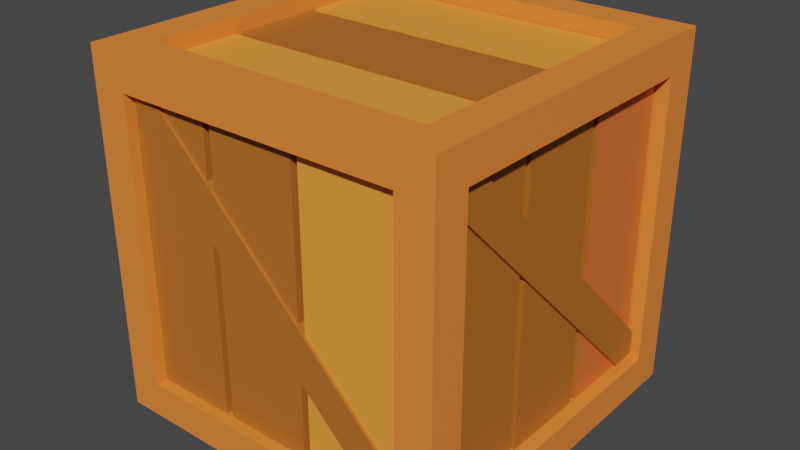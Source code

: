 # Source: crateColor.blend  (saved by Blender 3.6.13; exported with 4.5.12 LTS)
import bpy
from mathutils import Matrix  # noqa: F401  (used for matrix-valued properties, if any)

bpy.ops.wm.read_factory_settings(use_empty=True)
scene = bpy.context.scene
scene.name = 'Scene'

# ---- collections
col_collection = bpy.data.collections.new('Collection'); scene.collection.children.link(col_collection)

# ---- images (referenced by path relative to the original .blend; pixels are not part of the script)
import os
ASSET_DIR = os.environ.get("B2B_ASSET_DIR", "")  # directory of the original .blend (textures are referenced by path, not embedded)
HERE = os.path.dirname(os.path.abspath(__file__))  # packed textures are extracted next to this script under _unpacked/

def load_image(name, relpath, width, height, colorspace="sRGB"):
    """Load a texture the original file referenced (path relative to the .blend, or extracted next to this script)."""
    p = next((c for c in (os.path.join(HERE, relpath), os.path.join(ASSET_DIR, relpath)) if relpath and os.path.exists(c)), "")
    if p:
        img = bpy.data.images.load(p, check_existing=True)
        img.name = name
    else:  # same state as the original file: an image datablock whose file is absent (Cycles renders it pink)
        img = bpy.data.images.new(name, width, height)
        img.source = "FILE"
        img.filepath = "//" + (relpath or name)
    img.colorspace_settings.name = colorspace
    return img
img_cratetexture = load_image('cratetexture', 'crate.png', 1024, 1024, 'sRGB')

# ---- materials (node trees are filled in below, after node groups)
mat_w2 = bpy.data.materials.new('w2')
mat_w3 = bpy.data.materials.new('w3')
mat_w1 = bpy.data.materials.new('w1')
mat_material = bpy.data.materials.new('Material')

# ---- material node trees
mat_w2.use_nodes = True; mat_w2.node_tree.nodes.clear()
_N = mat_w2.node_tree.nodes; _L = mat_w2.node_tree.links
n0 = _N.new('ShaderNodeBsdfPrincipled'); n0.name = 'Principled BSDF'; n0.location = (10, 300)
n0.distribution = 'GGX'
n0.subsurface_method = 'RANDOM_WALK_SKIN'
n0.inputs[0].default_value = (0.4891, 0.1483, 0.01827, 1.0)
n0.inputs[3].default_value = 1.45
n0.inputs[27].default_value = (0.0, 0.0, 0.0, 1.0)
n0.inputs[28].default_value = 1.0
n1 = _N.new('ShaderNodeTexImage'); n1.name = 'Image Texture'; n1.location = (842, 240)
n1.image = img_cratetexture
n2 = _N.new('ShaderNodeOutputMaterial'); n2.name = 'Material Output'; n2.location = (300, 300)
_L.new(n0.outputs[0], n2.inputs[0])
n2.is_active_output = True
mat_w3.use_nodes = True; mat_w3.node_tree.nodes.clear()
_N = mat_w3.node_tree.nodes; _L = mat_w3.node_tree.links
n0 = _N.new('ShaderNodeBsdfPrincipled'); n0.name = 'Principled BSDF'; n0.location = (10, 300)
n0.distribution = 'GGX'
n0.subsurface_method = 'RANDOM_WALK_SKIN'
n0.inputs[0].default_value = (1.0, 0.3432, 0.04622, 1.0)
n0.inputs[3].default_value = 1.45
n0.inputs[27].default_value = (0.0, 0.0, 0.0, 1.0)
n0.inputs[28].default_value = 1.0
n1 = _N.new('ShaderNodeOutputMaterial'); n1.name = 'Material Output'; n1.location = (300, 300)
n2 = _N.new('ShaderNodeTexImage'); n2.name = 'Image Texture'; n2.location = (587, 232)
n2.image = img_cratetexture
_L.new(n0.outputs[0], n1.inputs[0])
n1.is_active_output = True
mat_w1.use_nodes = True; mat_w1.node_tree.nodes.clear()
_N = mat_w1.node_tree.nodes; _L = mat_w1.node_tree.links
n0 = _N.new('ShaderNodeBsdfPrincipled'); n0.name = 'Principled BSDF'; n0.location = (10, 300)
n0.distribution = 'GGX'
n0.subsurface_method = 'RANDOM_WALK_SKIN'
n0.inputs[0].default_value = (1.0, 0.2437, 0.03904, 1.0)
n0.inputs[3].default_value = 1.45
n0.inputs[27].default_value = (0.0, 0.0, 0.0, 1.0)
n0.inputs[28].default_value = 1.0
n1 = _N.new('ShaderNodeOutputMaterial'); n1.name = 'Material Output'; n1.location = (300, 300)
n2 = _N.new('ShaderNodeTexImage'); n2.name = 'Image Texture'; n2.location = (699, 199)
n2.image = img_cratetexture
_L.new(n0.outputs[0], n1.inputs[0])
n1.is_active_output = True
mat_material.use_nodes = True; mat_material.node_tree.nodes.clear()
_N = mat_material.node_tree.nodes; _L = mat_material.node_tree.links
n0 = _N.new('ShaderNodeBsdfPrincipled'); n0.name = 'Principled BSDF'; n0.location = (10, 300)
n0.distribution = 'GGX'
n0.subsurface_method = 'RANDOM_WALK_SKIN'
n0.inputs[0].default_value = (0.8, 0.1613, 0.03248, 1.0)
n0.inputs[3].default_value = 1.45
n0.inputs[27].default_value = (0.0, 0.0, 0.0, 1.0)
n0.inputs[28].default_value = 1.0
n1 = _N.new('ShaderNodeOutputMaterial'); n1.name = 'Material Output'; n1.location = (300, 300)
n2 = _N.new('ShaderNodeTexImage'); n2.name = 'Image Texture'; n2.location = (631, 278)
n2.image = img_cratetexture
_L.new(n0.outputs[0], n1.inputs[0])
n1.is_active_output = True

# ---- world
world_world = bpy.data.worlds.new('World'); scene.world = world_world
world_world.use_nodes = True; world_world.node_tree.nodes.clear()
_N = world_world.node_tree.nodes; _L = world_world.node_tree.links
n0 = _N.new('ShaderNodeOutputWorld'); n0.name = 'World Output'; n0.location = (300, 300)
n1 = _N.new('ShaderNodeBackground'); n1.name = 'Background'; n1.location = (10, 300)
n1.inputs[0].default_value = (0.05088, 0.05088, 0.05088, 1.0)
_L.new(n1.outputs[0], n0.inputs[0])
n0.is_active_output = True
world_world.color = (0.05088, 0.05088, 0.05088)
world_world.use_sun_shadow = False
world_world.sun_shadow_jitter_overblur = 0.0

# ---- meshes
me_cube_003 = bpy.data.meshes.new('Cube.003')
me_cube_003.from_pydata([(-1.0, -0.8, -0.8), (-1.0, -0.8, 0.8), (-1.0, 0.8, -0.8), (-1.0, 0.8, 0.8), (1.0, -0.8, -0.8), (1.0, -0.8, 0.8), (1.0, 0.8, -0.8), (1.0, 0.8, 0.8), (-0.8, 1.0, -0.8), (-0.8, -1.0, -0.8), (-0.8, -1.0, 0.8), (-0.8, 1.0, 0.8), (0.8, 1.0, 0.8), (0.8, 1.0, -0.8), (0.8, -1.0, -0.8), (0.8, -1.0, 0.8), (-0.8, -0.8, -1.0), (-0.8, -0.8, 1.0), (-0.8, 0.8, 1.0), (-0.8, 0.8, -1.0), (0.8, 0.8, -1.0), (0.8, 0.8, 1.0), (0.8, -0.8, 1.0), (0.8, -0.8, -1.0), (-1.0, 1.0, -1.0), (-1.0, -1.0, -1.0), (-1.0, -1.0, 1.0), (-1.0, 1.0, 1.0), (1.0, 1.0, -1.0), (1.0, 1.0, 1.0), (1.0, -1.0, -1.0), (1.0, -1.0, 1.0), (-0.8, -0.8, -0.8), (-0.8, -0.8, 0.8), (0.8, -0.8, 0.8), (0.8, -0.8, -0.8), (-0.8, 0.8, -0.8), (-0.8, -0.8, -0.8), (-0.8, -0.8, 0.8), (-0.8, 0.8, 0.8), (0.8, 0.8, 0.8), (0.8, 0.8, -0.8), (0.8, -0.8, -0.8), (0.8, -0.8, 0.8), (-0.8, 1.0, 0.8), (-0.8, 1.0, -0.8), (0.8, 1.0, -0.8), (0.8, 1.0, 0.8), (-0.8, 0.8, 0.8), (-0.8, 0.8, -0.8), (0.8, 0.8, -0.8), (0.8, 0.8, 0.8), (-0.8, -0.8, 0.8), (-0.8, 0.8, 0.8), (0.8, 0.8, 0.8), (0.8, -0.8, 0.8), (-0.8, 0.8, -0.8), (-0.8, -0.8, -0.8), (0.8, 0.8, -0.8), (0.8, -0.8, -0.8), (-0.8, -0.8, -0.8), (-0.8, -0.8, 0.8), (0.8, -0.8, 0.8), (0.8, -0.8, -0.8), (-0.8492, 0.8984, 0.804), (-0.8492, 0.8984, -0.796), (0.7508, 0.8984, -0.796), (0.7508, 0.8984, 0.804), (0.1975, 0.8984, -0.796), (0.2375, 0.8984, -0.796), (0.2375, 0.8984, 0.804), (0.1975, 0.8984, 0.804), (-0.3359, 0.8984, -0.796), (-0.2959, 0.8984, -0.796), (-0.2959, 0.8984, 0.804), (-0.3359, 0.8984, 0.804), (-0.8492, 0.9398, 0.804), (-0.8492, 0.9398, -0.796), (0.7508, 0.9398, 0.804), (0.7508, 0.9398, -0.796), (0.2375, 0.9398, 0.804), (0.2375, 0.9398, -0.796), (0.1975, 0.9398, -0.796), (0.1975, 0.9398, 0.804), (-0.2959, 0.9398, 0.804), (-0.2959, 0.9398, -0.796), (-0.3359, 0.9398, -0.796), (-0.3359, 0.9398, 0.804), (-0.8492, -0.9389, 0.804), (-0.8492, -0.9389, -0.796), (0.7508, -0.9389, -0.796), (0.7508, -0.9389, 0.804), (0.1975, -0.9389, -0.796), (0.2375, -0.9389, -0.796), (0.2375, -0.9389, 0.804), (0.1975, -0.9389, 0.804), (-0.3359, -0.9389, -0.796), (-0.2959, -0.9389, -0.796), (-0.2959, -0.9389, 0.804), (-0.3359, -0.9389, 0.804), (-0.8492, -0.8975, 0.804), (-0.8492, -0.8975, -0.796), (0.7508, -0.8975, 0.804), (0.7508, -0.8975, -0.796), (0.2375, -0.8975, 0.804), (0.2375, -0.8975, -0.796), (0.1975, -0.8975, -0.796), (0.1975, -0.8975, 0.804), (-0.2959, -0.8975, 0.804), (-0.2959, -0.8975, -0.796), (-0.3359, -0.8975, -0.796), (-0.3359, -0.8975, 0.804), (0.9252, -0.8141, 0.804), (0.9252, -0.8141, -0.796), (0.9252, 0.7859, -0.796), (0.9252, 0.7859, 0.804), (0.9252, 0.2326, -0.796), (0.9252, 0.2726, -0.796), (0.9252, 0.2726, 0.804), (0.9252, 0.2326, 0.804), (0.9252, -0.3007, -0.796), (0.9252, -0.2607, -0.796), (0.9252, -0.2607, 0.804), (0.9252, -0.3007, 0.804), (0.8838, -0.8141, 0.804), (0.8838, -0.8141, -0.796), (0.8838, 0.7859, 0.804), (0.8838, 0.7859, -0.796), (0.8838, 0.2726, 0.804), (0.8838, 0.2726, -0.796), (0.8838, 0.2326, -0.796), (0.8838, 0.2326, 0.804), (0.8838, -0.2607, 0.804), (0.8838, -0.2607, -0.796), (0.8838, -0.3007, -0.796), (0.8838, -0.3007, 0.804), (-0.8834, -0.8141, 0.804), (-0.8834, -0.8141, -0.796), (-0.8834, 0.7859, -0.796), (-0.8834, 0.7859, 0.804), (-0.8834, 0.2326, -0.796), (-0.8834, 0.2726, -0.796), (-0.8834, 0.2726, 0.804), (-0.8834, 0.2326, 0.804), (-0.8834, -0.3007, -0.796), (-0.8834, -0.2607, -0.796), (-0.8834, -0.2607, 0.804), (-0.8834, -0.3007, 0.804), (-0.9249, -0.8141, 0.804), (-0.9249, -0.8141, -0.796), (-0.9249, 0.7859, 0.804), (-0.9249, 0.7859, -0.796), (-0.9249, 0.2726, 0.804), (-0.9249, 0.2726, -0.796), (-0.9249, 0.2326, -0.796), (-0.9249, 0.2326, 0.804), (-0.9249, -0.2607, 0.804), (-0.9249, -0.2607, -0.796), (-0.9249, -0.3007, -0.796), (-0.9249, -0.3007, 0.804), (0.7978, -0.8141, 0.87), (-0.8022, -0.8141, 0.87), (-0.8022, 0.7859, 0.87), (0.7978, 0.7859, 0.87), (-0.8022, 0.2326, 0.87), (-0.8022, 0.2726, 0.87), (0.7978, 0.2726, 0.87), (0.7978, 0.2326, 0.87), (-0.8022, -0.3007, 0.87), (-0.8022, -0.2607, 0.87), (0.7978, -0.2607, 0.87), (0.7978, -0.3007, 0.87), (0.7978, -0.8141, 0.9114), (-0.8022, -0.8141, 0.9114), (0.7978, 0.7859, 0.9114), (-0.8022, 0.7859, 0.9114), (0.7978, 0.2726, 0.9114), (-0.8022, 0.2726, 0.9114), (-0.8022, 0.2326, 0.9114), (0.7978, 0.2326, 0.9114), (0.7978, -0.2607, 0.9114), (-0.8022, -0.2607, 0.9114), (-0.8022, -0.3007, 0.9114), (0.7978, -0.3007, 0.9114), (0.7978, -0.8141, -0.8349), (-0.8022, -0.8141, -0.8349), (-0.8022, 0.7859, -0.8349), (0.7978, 0.7859, -0.8349), (-0.8022, 0.2326, -0.8349), (-0.8022, 0.2726, -0.8349), (0.7978, 0.2726, -0.8349), (0.7978, 0.2326, -0.8349), (-0.8022, -0.3007, -0.8349), (-0.8022, -0.2607, -0.8349), (0.7978, -0.2607, -0.8349), (0.7978, -0.3007, -0.8349), (0.7978, -0.8141, -0.7935), (-0.8022, -0.8141, -0.7935), (0.7978, 0.7859, -0.7935), (-0.8022, 0.7859, -0.7935), (0.7978, 0.2726, -0.7935), (-0.8022, 0.2726, -0.7935), (-0.8022, 0.2326, -0.7935), (0.7978, 0.2326, -0.7935), (0.7978, -0.2607, -0.7935), (-0.8022, -0.2607, -0.7935), (-0.8022, -0.3007, -0.7935), (0.7978, -0.3007, -0.7935), (0.6364, -0.955, -0.7778), (-0.7778, -0.955, 0.6364), (0.6364, -0.855, -0.7778), (-0.7778, -0.855, 0.6364), (0.7778, -0.955, -0.6364), (-0.6364, -0.955, 0.7778), (0.7778, -0.855, -0.6364), (-0.6364, -0.855, 0.7778), (0.7705, -0.855, -0.7705), (-0.7742, -0.855, 0.7742), (0.7705, -0.955, -0.7705), (-0.7742, -0.955, 0.7742), (0.6364, 0.955, -0.7778), (-0.7778, 0.955, 0.6364), (0.6364, 0.855, -0.7778), (-0.7778, 0.855, 0.6364), (0.7778, 0.955, -0.6364), (-0.6364, 0.955, 0.7778), (0.7778, 0.855, -0.6364), (-0.6364, 0.855, 0.7778), (0.7705, 0.855, -0.7705), (-0.7742, 0.855, 0.7742), (0.7705, 0.955, -0.7705), (-0.7742, 0.955, 0.7742), (0.95, 0.6506, -0.7793), (0.95, -0.7636, 0.6349), (0.85, 0.6506, -0.7793), (0.85, -0.7636, 0.6349), (0.95, 0.7921, -0.6379), (0.95, -0.6222, 0.7764), (0.85, 0.7921, -0.6379), (0.85, -0.6222, 0.7764), (0.85, 0.7847, -0.7719), (0.85, -0.76, 0.7727), (0.95, 0.7847, -0.7719), (0.95, -0.76, 0.7727), (-0.96, 0.6506, -0.7793), (-0.96, -0.7636, 0.6349), (-0.86, 0.6506, -0.7793), (-0.86, -0.7636, 0.6349), (-0.96, 0.7921, -0.6379), (-0.96, -0.6222, 0.7764), (-0.86, 0.7921, -0.6379), (-0.86, -0.6222, 0.7764), (-0.86, 0.7847, -0.7719), (-0.86, -0.76, 0.7727), (-0.96, 0.7847, -0.7719), (-0.96, -0.76, 0.7727)], [], [(3, 2, 36, 39), (12, 13, 46, 47), (5, 4, 42, 43), (9, 14, 35, 32), (23, 16, 57, 59), (17, 22, 55, 52), (0, 2, 24, 25), (1, 0, 25, 26), (3, 1, 26, 27), (2, 3, 27, 24), (7, 6, 28, 29), (6, 4, 30, 28), (5, 7, 29, 31), (4, 5, 31, 30), (9, 10, 26, 25), (11, 8, 24, 27), (8, 13, 28, 24), (12, 11, 27, 29), (13, 12, 29, 28), (15, 14, 30, 31), (14, 9, 25, 30), (10, 15, 31, 26), (19, 16, 25, 24), (17, 18, 27, 26), (20, 19, 24, 28), (18, 21, 29, 27), (23, 20, 28, 30), (21, 22, 31, 29), (16, 23, 30, 25), (22, 17, 26, 31), (35, 34, 33, 32), (10, 9, 32, 33), (15, 10, 33, 34), (14, 15, 34, 35), (37, 38, 39, 36), (0, 1, 38, 37), (1, 3, 39, 38), (2, 0, 37, 36), (41, 40, 43, 42), (4, 6, 41, 42), (7, 5, 43, 40), (6, 7, 40, 41), (47, 46, 50, 51), (13, 8, 45, 46), (11, 12, 47, 44), (8, 11, 44, 45), (49, 48, 51, 50), (46, 45, 49, 50), (44, 47, 51, 48), (45, 44, 48, 49), (54, 53, 52, 55), (22, 21, 54, 55), (21, 18, 53, 54), (18, 17, 52, 53), (56, 58, 59, 57), (20, 23, 59, 58), (19, 20, 58, 56), (16, 19, 56, 57), (63, 62, 61, 60), (73, 68, 71, 74), (81, 80, 78, 79), (69, 66, 67, 70), (85, 84, 83, 82), (65, 72, 75, 64), (77, 76, 87, 86), (73, 74, 84, 85), (66, 69, 81, 79), (64, 75, 87, 76), (69, 70, 80, 81), (65, 64, 76, 77), (70, 67, 78, 80), (68, 73, 85, 82), (75, 72, 86, 87), (67, 66, 79, 78), (74, 71, 83, 84), (71, 68, 82, 83), (72, 65, 77, 86), (97, 92, 95, 98), (105, 104, 102, 103), (93, 90, 91, 94), (109, 108, 107, 106), (89, 96, 99, 88), (101, 100, 111, 110), (97, 98, 108, 109), (90, 93, 105, 103), (88, 99, 111, 100), (93, 94, 104, 105), (89, 88, 100, 101), (94, 91, 102, 104), (92, 97, 109, 106), (99, 96, 110, 111), (91, 90, 103, 102), (98, 95, 107, 108), (95, 92, 106, 107), (96, 89, 101, 110), (121, 116, 119, 122), (129, 128, 126, 127), (117, 114, 115, 118), (133, 132, 131, 130), (113, 120, 123, 112), (125, 124, 135, 134), (121, 122, 132, 133), (114, 117, 129, 127), (112, 123, 135, 124), (117, 118, 128, 129), (113, 112, 124, 125), (118, 115, 126, 128), (116, 121, 133, 130), (123, 120, 134, 135), (115, 114, 127, 126), (122, 119, 131, 132), (119, 116, 130, 131), (120, 113, 125, 134), (145, 140, 143, 146), (153, 152, 150, 151), (141, 138, 139, 142), (157, 156, 155, 154), (137, 144, 147, 136), (149, 148, 159, 158), (145, 146, 156, 157), (138, 141, 153, 151), (136, 147, 159, 148), (141, 142, 152, 153), (137, 136, 148, 149), (142, 139, 150, 152), (140, 145, 157, 154), (147, 144, 158, 159), (139, 138, 151, 150), (146, 143, 155, 156), (143, 140, 154, 155), (144, 137, 149, 158), (169, 164, 167, 170), (177, 176, 174, 175), (165, 162, 163, 166), (181, 180, 179, 178), (161, 168, 171, 160), (173, 172, 183, 182), (169, 170, 180, 181), (162, 165, 177, 175), (160, 171, 183, 172), (165, 166, 176, 177), (161, 160, 172, 173), (166, 163, 174, 176), (164, 169, 181, 178), (171, 168, 182, 183), (163, 162, 175, 174), (170, 167, 179, 180), (167, 164, 178, 179), (168, 161, 173, 182), (193, 188, 191, 194), (201, 200, 198, 199), (189, 186, 187, 190), (205, 204, 203, 202), (185, 192, 195, 184), (197, 196, 207, 206), (193, 194, 204, 205), (186, 189, 201, 199), (184, 195, 207, 196), (189, 190, 200, 201), (185, 184, 196, 197), (190, 187, 198, 200), (188, 193, 205, 202), (195, 192, 206, 207), (187, 186, 199, 198), (194, 191, 203, 204), (191, 188, 202, 203), (192, 185, 197, 206), (208, 209, 211, 210), (216, 217, 215, 214), (214, 215, 213, 212), (218, 219, 209, 208), (216, 214, 212, 218), (217, 211, 209, 219), (215, 217, 219, 213), (210, 216, 218, 208), (212, 213, 219, 218), (210, 211, 217, 216), (220, 222, 223, 221), (228, 226, 227, 229), (226, 224, 225, 227), (230, 220, 221, 231), (228, 230, 224, 226), (229, 231, 221, 223), (227, 225, 231, 229), (222, 220, 230, 228), (224, 230, 231, 225), (222, 228, 229, 223), (232, 233, 235, 234), (240, 241, 239, 238), (238, 239, 237, 236), (242, 243, 233, 232), (240, 238, 236, 242), (241, 235, 233, 243), (239, 241, 243, 237), (234, 240, 242, 232), (236, 237, 243, 242), (234, 235, 241, 240), (244, 246, 247, 245), (252, 250, 251, 253), (250, 248, 249, 251), (254, 244, 245, 255), (252, 254, 248, 250), (253, 255, 245, 247), (251, 249, 255, 253), (246, 244, 254, 252), (248, 254, 255, 249), (246, 252, 253, 247)])
me_cube_003.polygons.foreach_set('material_index', [2, 2, 2, 2, 2, 2, 2, 2, 2, 2, 2, 2, 2, 2, 2, 2, 2, 2, 2, 2, 2, 2, 2, 2, 2, 2, 2, 2, 2, 2, 2, 2, 2, 2, 2, 2, 2, 2, 2, 2, 2, 2, 2, 2, 2, 2, 2, 2, 2, 2, 2, 2, 2, 2, 2, 2, 2, 2, 0, 0, 1, 1, 0, 1, 1, 0, 1, 1, 1, 1, 1, 0, 1, 1, 0, 0, 1, 0, 1, 1, 0, 0, 0, 0, 1, 0, 1, 0, 1, 0, 0, 1, 0, 0, 0, 0, 0, 3, 0, 0, 0, 0, 0, 0, 0, 0, 0, 0, 0, 0, 0, 0, 0, 3, 0, 0, 3, 3, 3, 3, 0, 3, 0, 3, 0, 3, 3, 0, 3, 3, 3, 0, 1, 1, 0, 1, 1, 0, 1, 1, 1, 1, 1, 0, 1, 1, 0, 0, 1, 0, 0, 0, 0, 0, 0, 0, 0, 0, 0, 0, 0, 0, 0, 0, 0, 0, 0, 0, 0, 0, 0, 0, 0, 0, 0, 0, 0, 0, 0, 0, 0, 0, 0, 0, 0, 0, 0, 0, 0, 0, 0, 0, 0, 0, 0, 0, 0, 0, 0, 0, 0, 0, 0, 0, 0, 0, 0])
_uv = me_cube_003.uv_layers.new(name='UVMap')
_uv.uv.foreach_set('vector', [0.9461, 0.3618, 0.9461, 0.5226, 0.926, 0.5226, 0.926, 0.3618, 0.1005, 0.2195, 0.1005, 0.2195, 0.1005, 0.2195, 0.1005, 0.2195, 0.9461, 0.5226, 0.9461, 0.6834, 0.926, 0.6834, 0.926, 0.5226, 0.9186, 0.3618, 0.9186, 0.201, 0.9387, 0.201, 0.9387, 0.3618, 0.8764, 0.6834, 0.8764, 0.8442, 0.8563, 0.8442, 0.8563, 0.6834, 0.8362, 0.8442, 0.8362, 0.6834, 0.8563, 0.6834, 0.8563, 0.8442, 0.3417, 0.5829, 0.3417, 0.4221, 0.3618, 0.402, 0.3618, 0.603, 0.1809, 0.5829, 0.3417, 0.5829, 0.3618, 0.603, 0.1608, 0.603, 0.1809, 0.4221, 0.1809, 0.5829, 0.1608, 0.603, 0.1608, 0.402, 0.3417, 0.4221, 0.1809, 0.4221, 0.1608, 0.402, 0.3618, 0.402, 0.3819, 0.3819, 0.5427, 0.3819, 0.5628, 0.402, 0.3618, 0.402, 0.5427, 0.3819, 0.5427, 0.2211, 0.5628, 0.201, 0.5628, 0.402, 0.3819, 0.2211, 0.3819, 0.3819, 0.3618, 0.402, 0.3618, 0.201, 0.5427, 0.2211, 0.3819, 0.2211, 0.3618, 0.201, 0.5628, 0.201, 0.5427, 0.0201, 0.3819, 0.0201, 0.3618, 8.147e-09, 0.5628, -6.397e-10, 0.5829, 0.1809, 0.7437, 0.1809, 0.7638, 0.201, 0.5628, 0.201, 0.7437, 0.1809, 0.7437, 0.0201, 0.7638, -9.426e-09, 0.7638, 0.201, 0.5829, 0.0201, 0.5829, 0.1809, 0.5628, 0.201, 0.5628, -6.397e-10, 0.7437, 0.0201, 0.5829, 0.0201, 0.5628, -6.397e-10, 0.7638, -9.426e-09, 0.3819, 0.1809, 0.5427, 0.1809, 0.5628, 0.201, 0.3618, 0.201, 0.5427, 0.1809, 0.5427, 0.0201, 0.5628, -6.397e-10, 0.5628, 0.201, 0.3819, 0.0201, 0.3819, 0.1809, 0.3618, 0.201, 0.3618, 8.147e-09, 0.1809, 0.1809, 0.3417, 0.1809, 0.3618, 0.201, 0.1608, 0.201, 0.3417, 0.3819, 0.3417, 0.2211, 0.3618, 0.201, 0.3618, 0.402, 0.1809, 0.0201, 0.1809, 0.1809, 0.1608, 0.201, 0.1608, 2.506e-06, 0.3417, 0.2211, 0.1809, 0.2211, 0.1608, 0.201, 0.3618, 0.201, 0.3417, 0.0201, 0.1809, 0.0201, 0.1608, 2.506e-06, 0.3618, -1.037e-08, 0.1809, 0.2211, 0.1809, 0.3819, 0.1608, 0.402, 0.1608, 0.201, 0.3417, 0.1809, 0.3417, 0.0201, 0.3618, -1.037e-08, 0.3618, 0.201, 0.1809, 0.3819, 0.3417, 0.3819, 0.3618, 0.402, 0.1608, 0.402, 0.1608, 0.702, 6.722e-09, 0.702, -3.071e-10, 0.5412, 0.1608, 0.5412, 0.9789, 0.201, 0.9789, 0.3618, 0.9588, 0.3618, 0.9588, 0.201, 0.9769, 0.5226, 0.9769, 0.6834, 0.9568, 0.6834, 0.9568, 0.5226, 0.9367, 0.8442, 0.9367, 0.6834, 0.9568, 0.6834, 0.9568, 0.8442, 0.7236, 0.5226, 0.5628, 0.5226, 0.5628, 0.3618, 0.7236, 0.3618, 0.9662, 0.5226, 0.9662, 0.3618, 0.9863, 0.3618, 0.9863, 0.5226, 0.9568, 0.1608, 0.9568, 7.001e-09, 0.9769, 2.633e-07, 0.9769, 0.1608, 0.9186, 0.201, 0.9186, 0.3618, 0.8985, 0.3618, 0.8985, 0.201, 0.5628, 0.5628, 0.402, 0.5628, 0.402, 0.402, 0.5628, 0.402, 0.9166, 0.1608, 0.9166, 1.212e-07, 0.9367, 5.697e-08, 0.9367, 0.1608, 0.9662, 0.3618, 0.9662, 0.5226, 0.9461, 0.5226, 0.9461, 0.3618, 0.9367, 0.1608, 0.9367, 0.0, 0.9568, 0.0, 0.9568, 0.1608, 0.9588, 0.201, 0.9588, 0.3618, 0.9387, 0.3618, 0.9387, 0.201, 0.1005, 0.2195, 0.1005, 0.2195, 0.1005, 0.2195, 0.1005, 0.2195, 0.1005, 0.2195, 0.1005, 0.2195, 0.1005, 0.2195, 0.1005, 0.2195, 0.1005, 0.2195, 0.1005, 0.2195, 0.1005, 0.2195, 0.1005, 0.2195, 0.7236, 0.6834, 0.5628, 0.6834, 0.5628, 0.5226, 0.7236, 0.5226, 0.9367, 0.6834, 0.9367, 0.8442, 0.9166, 0.8442, 0.9166, 0.6834, 0.9568, 0.8442, 0.9568, 0.6834, 0.9769, 0.6834, 0.9769, 0.8442, 0.9769, 0.1608, 0.9769, 0.0, 0.997, 0.0, 0.997, 0.1608, 9.145e-09, 0.3804, 0.1608, 0.3804, 0.1608, 0.5412, 1.64e-08, 0.5412, 0.3819, 0.8844, 0.3819, 0.7236, 0.402, 0.7236, 0.402, 0.8844, 0.8764, 0.8442, 0.8764, 0.6834, 0.8965, 0.6834, 0.8965, 0.8442, 0.8784, 0.3618, 0.8784, 0.201, 0.8985, 0.201, 0.8985, 0.3618, 2.646e-08, 0.3804, 2.84e-08, 0.2195, 0.1608, 0.2195, 0.1608, 0.3804, 0.402, 0.402, 0.402, 0.5628, 0.3819, 0.5628, 0.3819, 0.402, 0.402, 0.5628, 0.402, 0.7236, 0.3819, 0.7236, 0.3819, 0.5628, 0.9166, 0.6834, 0.9166, 0.8442, 0.8965, 0.8442, 0.8965, 0.6834, 0.7236, 0.3618, 0.5628, 0.3618, 0.5628, 0.201, 0.7236, 0.201, 0.5032, 0.8844, 0.4536, 0.8844, 0.4536, 0.7236, 0.5032, 0.7236, 0.7752, 0.8442, 0.7752, 0.6834, 0.8268, 0.6834, 0.8268, 0.8442, 0.3156, 0.7638, 0.264, 0.7638, 0.264, 0.603, 0.3156, 0.603, 0.8764, 0.5226, 0.8764, 0.3618, 0.926, 0.3618, 0.926, 0.5226, 0.3672, 0.7638, 0.3156, 0.7638, 0.3156, 0.603, 0.3672, 0.603, 0.05159, 0.8628, 0.05159, 0.702, 0.1032, 0.702, 0.1032, 0.8628, 0.3777, 0.8844, 0.3777, 0.7236, 0.3819, 0.7236, 0.3819, 0.8844, 0.7176, 0.8442, 0.7176, 0.8958, 0.7134, 0.8958, 0.7134, 0.8442, 0.7278, 0.8958, 0.7278, 0.8442, 0.732, 0.8442, 0.732, 0.8958, 0.3736, 0.8844, 0.3736, 0.7236, 0.3777, 0.7236, 0.3777, 0.8844, 0.3694, 0.8844, 0.3694, 0.7236, 0.3736, 0.7236, 0.3736, 0.8844, 0.732, 0.8958, 0.732, 0.8442, 0.7361, 0.8442, 0.7361, 0.8958, 0.757, 0.8442, 0.757, 0.8938, 0.7528, 0.8938, 0.7528, 0.8442, 0.9894, 0.6834, 0.9894, 0.8442, 0.9852, 0.8442, 0.9852, 0.6834, 0.9904, 0.3618, 0.9904, 0.5226, 0.9863, 0.5226, 0.9863, 0.3618, 0.6759, 0.8938, 0.6759, 0.8442, 0.6801, 0.8442, 0.6801, 0.8938, 0.9914, 0.201, 0.9914, 0.3618, 0.9872, 0.3618, 0.9872, 0.201, 0.6565, 0.8442, 0.6565, 0.8958, 0.6523, 0.8958, 0.6523, 0.8442, 0.5548, 0.8844, 0.5052, 0.8844, 0.5052, 0.7236, 0.5548, 0.7236, 0.666, 0.8442, 0.666, 0.6834, 0.7176, 0.6834, 0.7176, 0.8442, 0.264, 0.7638, 0.2124, 0.7638, 0.2124, 0.603, 0.264, 0.603, 0.8764, 0.6834, 0.8764, 0.5226, 0.926, 0.5226, 0.926, 0.6834, 0.7752, 0.3618, 0.7236, 0.3618, 0.7236, 0.201, 0.7752, 0.201, 0.1032, 0.8628, 0.1032, 0.702, 0.1548, 0.702, 0.1548, 0.8628, 0.5568, 0.8844, 0.5568, 0.7236, 0.561, 0.7236, 0.561, 0.8844, 0.6523, 0.8442, 0.6523, 0.8958, 0.6482, 0.8958, 0.6482, 0.8442, 0.8162, 0.8958, 0.8162, 0.8442, 0.8203, 0.8442, 0.8203, 0.8958, 0.3652, 0.9246, 0.3652, 0.7638, 0.3693, 0.7638, 0.3693, 0.9246, 0.9769, 0.6834, 0.9769, 0.5226, 0.9811, 0.5226, 0.9811, 0.6834, 0.6357, 0.8958, 0.6357, 0.8442, 0.6399, 0.8442, 0.6399, 0.8958, 0.7528, 0.8442, 0.7528, 0.8938, 0.7486, 0.8938, 0.7486, 0.8442, 0.9936, 0.5226, 0.9936, 0.6834, 0.9894, 0.6834, 0.9894, 0.5226, 0.9936, 0.6834, 0.9936, 0.8442, 0.9894, 0.8442, 0.9894, 0.6834, 0.6718, 0.8938, 0.6718, 0.8442, 0.6759, 0.8442, 0.6759, 0.8938, 0.9946, 0.3618, 0.9946, 0.5226, 0.9904, 0.5226, 0.9904, 0.3618, 0.7445, 0.8442, 0.7445, 0.8958, 0.7403, 0.8958, 0.7403, 0.8442, 0.8764, 0.6834, 0.8268, 0.6834, 0.8268, 0.5226, 0.8764, 0.5226, 0.7236, 0.5226, 0.7236, 0.3618, 0.7752, 0.3618, 0.7752, 0.5226, 0.7752, 0.8442, 0.7236, 0.8442, 0.7236, 0.6834, 0.7752, 0.6834, 0.867, 0.1608, 0.867, 0.0, 0.9166, 0.0, 0.9166, 0.1608, 0.867, 0.1608, 0.8154, 0.1608, 0.8154, 0.0, 0.867, 0.0, 0.7236, 0.6834, 0.7236, 0.5226, 0.7752, 0.5226, 0.7752, 0.6834, 0.9789, 0.3618, 0.9789, 0.201, 0.9831, 0.201, 0.9831, 0.3618, 0.7093, 0.8442, 0.7093, 0.8958, 0.7051, 0.8958, 0.7051, 0.8442, 0.644, 0.8958, 0.644, 0.8442, 0.6482, 0.8442, 0.6482, 0.8958, 0.9811, 0.6834, 0.9811, 0.5226, 0.9852, 0.5226, 0.9852, 0.6834, 0.9831, 0.3618, 0.9831, 0.201, 0.9872, 0.201, 0.9872, 0.3618, 0.8226, 0.8958, 0.8226, 0.8442, 0.8268, 0.8442, 0.8268, 0.8958, 0.6718, 0.8442, 0.6718, 0.8938, 0.6676, 0.8938, 0.6676, 0.8442, 0.9956, 0.201, 0.9956, 0.3618, 0.9914, 0.3618, 0.9914, 0.201, 0.9544, 0.5226, 0.9544, 0.6834, 0.9502, 0.6834, 0.9502, 0.5226, 0.6801, 0.8938, 0.6801, 0.8442, 0.6843, 0.8442, 0.6843, 0.8938, 0.9977, 0.5226, 0.9977, 0.6834, 0.9936, 0.6834, 0.9936, 0.5226, 0.7134, 0.8442, 0.7134, 0.8958, 0.7093, 0.8958, 0.7093, 0.8442, 0.3652, 0.9246, 0.3156, 0.9246, 0.3156, 0.7638, 0.3652, 0.7638, 0.7638, 0.1608, 0.7638, 0.0, 0.8154, 0.0, 0.8154, 0.1608, 0.05159, 0.8628, -5.991e-09, 0.8628, -5.991e-09, 0.702, 0.05159, 0.702, 0.1608, 0.9246, 0.1608, 0.7638, 0.2104, 0.7638, 0.2104, 0.9246, 0.8784, 0.3618, 0.8268, 0.3618, 0.8268, 0.201, 0.8784, 0.201, 0.7752, 0.3618, 0.7752, 0.201, 0.8268, 0.201, 0.8268, 0.3618, 0.9811, 0.8442, 0.9811, 0.6834, 0.9852, 0.6834, 0.9852, 0.8442, 0.7403, 0.8442, 0.7403, 0.8958, 0.7361, 0.8958, 0.7361, 0.8442, 0.6399, 0.8958, 0.6399, 0.8442, 0.644, 0.8442, 0.644, 0.8958, 0.9769, 0.8442, 0.9769, 0.6834, 0.9811, 0.6834, 0.9811, 0.8442, 0.9852, 0.6834, 0.9852, 0.5226, 0.9894, 0.5226, 0.9894, 0.6834, 0.812, 0.8958, 0.812, 0.8442, 0.8162, 0.8442, 0.8162, 0.8958, 0.6607, 0.8442, 0.6607, 0.8938, 0.6565, 0.8938, 0.6565, 0.8442, 0.9977, 0.6834, 0.9977, 0.8442, 0.9936, 0.8442, 0.9936, 0.6834, 0.9502, 0.5226, 0.9502, 0.6834, 0.9461, 0.6834, 0.9461, 0.5226, 0.6843, 0.8938, 0.6843, 0.8442, 0.6884, 0.8442, 0.6884, 0.8938, 0.9988, 0.3618, 0.9988, 0.5226, 0.9946, 0.5226, 0.9946, 0.3618, 0.7486, 0.8442, 0.7486, 0.8958, 0.7445, 0.8958, 0.7445, 0.8442, 0.262, 0.9246, 0.2124, 0.9246, 0.2124, 0.7638, 0.262, 0.7638, 0.5052, 0.7236, 0.5052, 0.5628, 0.5568, 0.5628, 0.5568, 0.7236, 0.8268, 0.6834, 0.7752, 0.6834, 0.7752, 0.5226, 0.8268, 0.5226, 0.8268, 0.5226, 0.8268, 0.3618, 0.8764, 0.3618, 0.8764, 0.5226, 0.6144, 0.8442, 0.5628, 0.8442, 0.5628, 0.6834, 0.6144, 0.6834, 0.4536, 0.7236, 0.4536, 0.5628, 0.5052, 0.5628, 0.5052, 0.7236, 0.3819, 0.402, 0.3819, 0.5628, 0.3777, 0.5628, 0.3777, 0.402, 0.8037, 0.8442, 0.8037, 0.8958, 0.7995, 0.8958, 0.7995, 0.8442, 0.812, 0.8442, 0.812, 0.8958, 0.8078, 0.8958, 0.8078, 0.8442, 0.3777, 0.402, 0.3777, 0.5628, 0.3736, 0.5628, 0.3736, 0.402, 0.3736, 0.402, 0.3736, 0.5628, 0.3694, 0.5628, 0.3694, 0.402, 0.7995, 0.8442, 0.7995, 0.8958, 0.7953, 0.8958, 0.7953, 0.8442, 0.6926, 0.8442, 0.6926, 0.8938, 0.6884, 0.8938, 0.6884, 0.8442, 0.3777, 0.7236, 0.3777, 0.5628, 0.3819, 0.5628, 0.3819, 0.7236, 0.7218, 0.6834, 0.7218, 0.8442, 0.7176, 0.8442, 0.7176, 0.6834, 0.7051, 0.8442, 0.7051, 0.8938, 0.7009, 0.8938, 0.7009, 0.8442, 0.5568, 0.7236, 0.5568, 0.5628, 0.561, 0.5628, 0.561, 0.7236, 0.8078, 0.8442, 0.8078, 0.8958, 0.8037, 0.8958, 0.8037, 0.8442, 0.3136, 0.9246, 0.264, 0.9246, 0.264, 0.7638, 0.3136, 0.7638, 0.1608, 0.7638, 0.1608, 0.603, 0.2124, 0.603, 0.2124, 0.7638, 0.8268, 0.5226, 0.7752, 0.5226, 0.7752, 0.3618, 0.8268, 0.3618, 0.402, 0.8844, 0.402, 0.7236, 0.4516, 0.7236, 0.4516, 0.8844, 0.666, 0.8442, 0.6144, 0.8442, 0.6144, 0.6834, 0.666, 0.6834, 0.402, 0.7236, 0.402, 0.5628, 0.4536, 0.5628, 0.4536, 0.7236, 0.3694, 0.402, 0.3694, 0.5628, 0.3653, 0.5628, 0.3653, 0.402, 0.7278, 0.8442, 0.7278, 0.8958, 0.7236, 0.8958, 0.7236, 0.8442, 0.6357, 0.8442, 0.6357, 0.8958, 0.6315, 0.8958, 0.6315, 0.8442, 0.3736, 0.5628, 0.3736, 0.7236, 0.3694, 0.7236, 0.3694, 0.5628, 0.3777, 0.5628, 0.3777, 0.7236, 0.3736, 0.7236, 0.3736, 0.5628, 0.6315, 0.8442, 0.6315, 0.8958, 0.6274, 0.8958, 0.6274, 0.8442, 0.6968, 0.8442, 0.6968, 0.8938, 0.6926, 0.8938, 0.6926, 0.8442, 0.832, 0.8442, 0.832, 0.6834, 0.8362, 0.6834, 0.8362, 0.8442, 0.1589, 0.702, 0.1589, 0.8628, 0.1548, 0.8628, 0.1548, 0.702, 0.7009, 0.8442, 0.7009, 0.8938, 0.6968, 0.8938, 0.6968, 0.8442, 0.8279, 0.8442, 0.8279, 0.6834, 0.832, 0.6834, 0.832, 0.8442, 0.6274, 0.8442, 0.6274, 0.8958, 0.6232, 0.8958, 0.6232, 0.8442, 0.7853, 1.0, 0.7853, 0.8581, 0.7953, 0.8581, 0.7953, 1.0, 0.1508, 0.2195, 0.1508, -8.995e-09, 0.1608, 0.009536, 0.1608, 0.2105, 0.6131, 0.8443, 0.6131, 0.9861, 0.6031, 0.9861, 0.6031, 0.8442, 0.01005, 0.2195, 0.01005, 1.096e-09, 0.0201, 0.009536, 0.0201, 0.2105, 0.794, 0.1743, 0.794, 0.1608, 0.804, 0.1608, 0.804, 0.1743, 0.7953, 0.8442, 0.7953, 0.8581, 0.7853, 0.8581, 0.7853, 0.8442, 0.6131, 0.9861, 0.6131, 1.0, 0.6031, 1.0, 0.6031, 0.9861, 0.7739, 0.1878, 0.7739, 0.1743, 0.7839, 0.1743, 0.7839, 0.1878, 2.32e-08, 0.2105, -1.474e-09, 0.009536, 0.01005, 1.096e-09, 0.01005, 0.2195, 0.1407, 0.2105, 0.1407, 0.009536, 0.1508, -8.995e-09, 0.1508, 0.2195, 0.6232, 1.0, 0.6131, 1.0, 0.6131, 0.8581, 0.6232, 0.8581, 0.03015, 0.2195, 0.0201, 0.2105, 0.0201, 0.009536, 0.03015, -5.183e-09, 0.7752, 0.8442, 0.7853, 0.8442, 0.7853, 0.9861, 0.7752, 0.9861, 0.1307, 0.2195, 0.1206, 0.2105, 0.1206, 0.009536, 0.1307, -2.672e-08, 0.804, 0.1878, 0.794, 0.1878, 0.794, 0.1743, 0.804, 0.1743, 0.6131, 0.8442, 0.6232, 0.8442, 0.6232, 0.8581, 0.6131, 0.8581, 0.7752, 0.9861, 0.7853, 0.9861, 0.7853, 1.0, 0.7752, 1.0, 0.7839, 0.1743, 0.7739, 0.1743, 0.7739, 0.1608, 0.7839, 0.1608, 0.1407, 0.2105, 0.1307, 0.2195, 0.1307, -2.672e-08, 0.1407, 0.009536, 0.0402, 0.2105, 0.03015, 0.2195, 0.03015, -5.183e-09, 0.0402, 0.009536, 0.5628, 1.0, 0.5628, 0.8581, 0.5729, 0.8581, 0.5729, 1.0, 0.07035, 0.2195, 0.07035, -4.459e-09, 0.0804, 0.009536, 0.0804, 0.2105, 0.6031, 0.8442, 0.603, 0.9861, 0.593, 0.9861, 0.593, 0.8443, 0.09045, 0.2195, 0.09045, -2.392e-09, 0.1005, 0.009536, 0.1005, 0.2105, 0.7839, 0.1878, 0.7839, 0.1743, 0.794, 0.1743, 0.794, 0.1878, 0.5729, 0.8442, 0.5729, 0.8581, 0.5628, 0.8581, 0.5628, 0.8442, 0.603, 0.9861, 0.6031, 1.0, 0.593, 1.0, 0.593, 0.9861, 0.7638, 0.1743, 0.7638, 0.1608, 0.7739, 0.1608, 0.7739, 0.1743, 0.0804, 0.2105, 0.0804, 0.009536, 0.09045, -2.392e-09, 0.09045, 0.2195, 0.0603, 0.2105, 0.0603, 0.009536, 0.07035, -4.459e-09, 0.07035, 0.2195, 0.5829, 1.0, 0.5729, 1.0, 0.5729, 0.8581, 0.5829, 0.8581, 0.1106, 0.2195, 0.1005, 0.2105, 0.1005, 0.009536, 0.1106, 3.195e-09, 0.5829, 0.8443, 0.593, 0.8442, 0.593, 0.9861, 0.5829, 0.9861, 0.05025, 0.2195, 0.0402, 0.2105, 0.0402, 0.009536, 0.05025, 8.313e-09, 0.794, 0.1743, 0.7839, 0.1743, 0.7839, 0.1608, 0.794, 0.1608, 0.5729, 0.8442, 0.5829, 0.8442, 0.5829, 0.8581, 0.5729, 0.8581, 0.5829, 0.9861, 0.593, 0.9861, 0.593, 1.0, 0.5829, 1.0, 0.7739, 0.1878, 0.7638, 0.1878, 0.7638, 0.1743, 0.7739, 0.1743, 0.0603, 0.2105, 0.05025, 0.2195, 0.05025, 8.313e-09, 0.0603, 0.009536, 0.1206, 0.2105, 0.1106, 0.2195, 0.1106, 3.195e-09, 0.1206, 0.009536])
me_cube_003.materials.append(mat_w2)
me_cube_003.materials.append(mat_w3)
me_cube_003.materials.append(mat_w1)
me_cube_003.materials.append(mat_material)
me_cube_003.update()

# ---- objects
ob_crate = bpy.data.objects.new('crate', me_cube_003)

# ---- transforms, parenting, visibility, modifiers, constraints
ob_crate.location = (0.0, 0.0, 0.0)

# ---- collection membership
col_collection.objects.link(ob_crate)

# ---- scene / render settings (as saved in the file)
scene.frame_start = 1; scene.frame_end = 250; scene.frame_set(1)
scene.render.engine = 'CYCLES'
scene.cycles.sampling_pattern = 'TABULATED_SOBOL'
scene.cycles.bake_type = 'DIFFUSE'
scene.view_settings.view_transform = 'Filmic'
bpy.context.view_layer.update()

# ---- added for rendering (the .blend has no active camera and no usable light): camera, sun
cam_auto = bpy.data.cameras.new('AutoCamera')
cam_auto.lens = 50.0
cam_auto.sensor_width = 36.0
cam_auto.clip_end = 1000.0
ob_auto_camera = bpy.data.objects.new('AutoCamera', cam_auto)
scene.collection.objects.link(ob_auto_camera)
ob_auto_camera.location = (3.20507, -3.84609, 2.56406)
ob_auto_camera.rotation_euler = (1.09748, -7.21219e-08, 0.694738)
scene.camera = ob_auto_camera
light_auto_sun = bpy.data.lights.new('AutoSun', 'SUN')
light_auto_sun.energy = 3.0
light_auto_sun.angle = 0.0523599
ob_auto_sun = bpy.data.objects.new('AutoSun', light_auto_sun)
scene.collection.objects.link(ob_auto_sun)
ob_auto_sun.rotation_euler = (0.872665, 0.174533, 0.523599)
bpy.context.view_layer.update()
